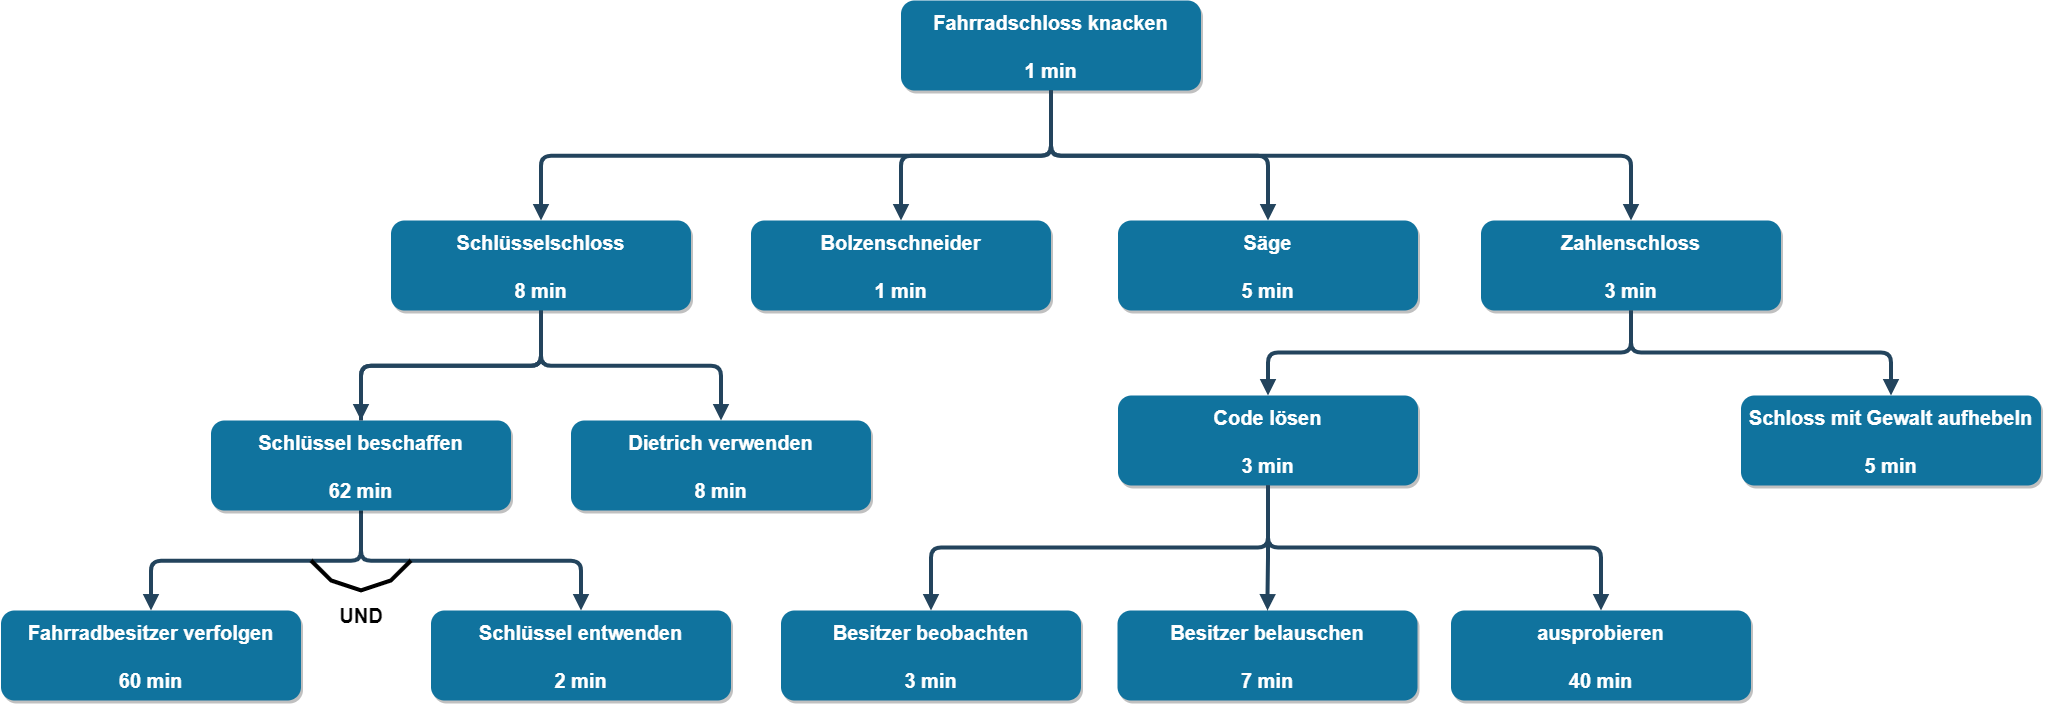

The diagram above was exported from draw.io. Its source (the exported page's mxGraphModel, read from the mxfile embedded in the PNG):
<mxGraphModel dx="3056.5" dy="898" grid="1" gridSize="10" guides="1" tooltips="1" connect="1" arrows="1" fold="1" page="1" pageScale="1.5" pageWidth="1169" pageHeight="827" background="none" math="0" shadow="0">
  <root>
    <mxCell id="0" />
    <mxCell id="1" parent="0" />
    <mxCell id="2" value="Fahrradschloss knacken&#10;&#10;1 min" style="rounded=1;fillColor=#10739E;strokeColor=none;shadow=1;gradientColor=none;fontStyle=1;fontColor=#FFFFFF;fontSize=20;" parent="1" vertex="1">
      <mxGeometry x="660" y="180" width="300" height="90" as="geometry" />
    </mxCell>
    <mxCell id="29" value="" style="edgeStyle=elbowEdgeStyle;elbow=vertical;strokeWidth=4;endArrow=block;endFill=1;fontStyle=1;strokeColor=#23445D;entryX=0.5;entryY=0;entryDx=0;entryDy=0;" parent="1" source="2" target="jnRn10G6-NFVxzJUMvvq-63" edge="1">
      <mxGeometry x="22" y="165.5" width="100" height="100" as="geometry">
        <mxPoint x="22" y="265.5" as="sourcePoint" />
        <mxPoint x="400" y="340" as="targetPoint" />
      </mxGeometry>
    </mxCell>
    <mxCell id="31" value="" style="edgeStyle=elbowEdgeStyle;elbow=vertical;strokeWidth=4;endArrow=block;endFill=1;fontStyle=1;strokeColor=#23445D;entryX=0.5;entryY=0;entryDx=0;entryDy=0;exitX=0.5;exitY=1;exitDx=0;exitDy=0;" parent="1" source="jnRn10G6-NFVxzJUMvvq-63" target="jnRn10G6-NFVxzJUMvvq-50" edge="1">
      <mxGeometry x="22" y="165.5" width="100" height="100" as="geometry">
        <mxPoint x="400" y="410" as="sourcePoint" />
        <mxPoint x="150.00000000000023" y="550" as="targetPoint" />
      </mxGeometry>
    </mxCell>
    <mxCell id="FU3w9G96KDU8DLYOYFpc-55" value="Zahlenschloss&#10;&#10;3 min" style="rounded=1;fillColor=#10739E;strokeColor=none;shadow=1;gradientColor=none;fontStyle=1;fontColor=#FFFFFF;fontSize=20;" parent="1" vertex="1">
      <mxGeometry x="1240" y="400" width="300" height="90" as="geometry" />
    </mxCell>
    <mxCell id="FU3w9G96KDU8DLYOYFpc-56" value="" style="edgeStyle=elbowEdgeStyle;elbow=vertical;strokeWidth=4;endArrow=block;endFill=1;fontStyle=1;strokeColor=#23445D;exitX=0.5;exitY=1;exitDx=0;exitDy=0;entryX=0.5;entryY=0;entryDx=0;entryDy=0;" parent="1" source="2" target="FU3w9G96KDU8DLYOYFpc-55" edge="1">
      <mxGeometry x="32" y="175.5" width="100" height="100" as="geometry">
        <mxPoint x="782" y="275.5" as="sourcePoint" />
        <mxPoint x="500" y="350" as="targetPoint" />
      </mxGeometry>
    </mxCell>
    <mxCell id="FU3w9G96KDU8DLYOYFpc-57" value="Bolzenschneider&#10;&#10;1 min" style="rounded=1;fillColor=#10739E;strokeColor=none;shadow=1;gradientColor=none;fontStyle=1;fontColor=#FFFFFF;fontSize=20;" parent="1" vertex="1">
      <mxGeometry x="510" y="400" width="300" height="90" as="geometry" />
    </mxCell>
    <mxCell id="FU3w9G96KDU8DLYOYFpc-58" value="" style="edgeStyle=elbowEdgeStyle;elbow=vertical;strokeWidth=4;endArrow=block;endFill=1;fontStyle=1;strokeColor=#23445D;exitX=0.5;exitY=1;exitDx=0;exitDy=0;entryX=0.5;entryY=0;entryDx=0;entryDy=0;" parent="1" source="2" target="FU3w9G96KDU8DLYOYFpc-57" edge="1">
      <mxGeometry x="42" y="185.5" width="100" height="100" as="geometry">
        <mxPoint x="782" y="275.5" as="sourcePoint" />
        <mxPoint x="1100" y="347.75" as="targetPoint" />
      </mxGeometry>
    </mxCell>
    <mxCell id="FU3w9G96KDU8DLYOYFpc-59" value="Säge&#10;&#10;5 min" style="rounded=1;fillColor=#10739E;strokeColor=none;shadow=1;gradientColor=none;fontStyle=1;fontColor=#FFFFFF;fontSize=20;" parent="1" vertex="1">
      <mxGeometry x="877" y="400" width="300" height="90" as="geometry" />
    </mxCell>
    <mxCell id="FU3w9G96KDU8DLYOYFpc-60" value="" style="edgeStyle=elbowEdgeStyle;elbow=vertical;strokeWidth=4;endArrow=block;endFill=1;fontStyle=1;strokeColor=#23445D;exitX=0.5;exitY=1;exitDx=0;exitDy=0;entryX=0.5;entryY=0;entryDx=0;entryDy=0;" parent="1" source="2" target="FU3w9G96KDU8DLYOYFpc-59" edge="1">
      <mxGeometry x="42" y="185.5" width="100" height="100" as="geometry">
        <mxPoint x="782" y="275.5" as="sourcePoint" />
        <mxPoint x="1200" y="350" as="targetPoint" />
      </mxGeometry>
    </mxCell>
    <mxCell id="FU3w9G96KDU8DLYOYFpc-62" value="Fahrradbesitzer verfolgen&#10;&#10;60 min" style="rounded=1;fillColor=#10739E;strokeColor=none;shadow=1;gradientColor=none;fontStyle=1;fontColor=#FFFFFF;fontSize=20;" parent="1" vertex="1">
      <mxGeometry x="-240" y="790" width="300" height="90" as="geometry" />
    </mxCell>
    <mxCell id="FU3w9G96KDU8DLYOYFpc-63" value="" style="edgeStyle=elbowEdgeStyle;elbow=vertical;strokeWidth=4;endArrow=block;endFill=1;fontStyle=1;strokeColor=#23445D;entryX=0.5;entryY=0;entryDx=0;entryDy=0;exitX=0.5;exitY=1;exitDx=0;exitDy=0;" parent="1" source="jnRn10G6-NFVxzJUMvvq-50" target="FU3w9G96KDU8DLYOYFpc-62" edge="1">
      <mxGeometry x="32" y="235.5" width="100" height="100" as="geometry">
        <mxPoint x="150.00000000000023" y="620" as="sourcePoint" />
        <mxPoint x="160" y="550" as="targetPoint" />
      </mxGeometry>
    </mxCell>
    <mxCell id="FU3w9G96KDU8DLYOYFpc-65" value="" style="edgeStyle=elbowEdgeStyle;elbow=vertical;strokeWidth=4;endArrow=block;endFill=1;fontStyle=1;strokeColor=#23445D;entryX=0.5;entryY=0;entryDx=0;entryDy=0;exitX=0.5;exitY=1;exitDx=0;exitDy=0;startArrow=none;" parent="1" source="jnRn10G6-NFVxzJUMvvq-50" target="jnRn10G6-NFVxzJUMvvq-62" edge="1">
      <mxGeometry x="32" y="175.5" width="100" height="100" as="geometry">
        <mxPoint x="400" y="410" as="sourcePoint" />
        <mxPoint x="400" y="550" as="targetPoint" />
      </mxGeometry>
    </mxCell>
    <mxCell id="FU3w9G96KDU8DLYOYFpc-67" value="" style="edgeStyle=elbowEdgeStyle;elbow=vertical;strokeWidth=4;endArrow=block;endFill=1;fontStyle=1;strokeColor=#23445D;entryX=0.5;entryY=0;entryDx=0;entryDy=0;exitX=0.5;exitY=1;exitDx=0;exitDy=0;" parent="1" source="jnRn10G6-NFVxzJUMvvq-63" target="jnRn10G6-NFVxzJUMvvq-52" edge="1">
      <mxGeometry x="32" y="175.5" width="100" height="100" as="geometry">
        <mxPoint x="400" y="410" as="sourcePoint" />
        <mxPoint x="660" y="550" as="targetPoint" />
      </mxGeometry>
    </mxCell>
    <mxCell id="FU3w9G96KDU8DLYOYFpc-68" value="Code lösen&#10;&#10;3 min" style="rounded=1;fillColor=#10739E;strokeColor=none;shadow=1;gradientColor=none;fontStyle=1;fontColor=#FFFFFF;fontSize=20;" parent="1" vertex="1">
      <mxGeometry x="877" y="575" width="300" height="90" as="geometry" />
    </mxCell>
    <mxCell id="FU3w9G96KDU8DLYOYFpc-69" value="" style="edgeStyle=elbowEdgeStyle;elbow=vertical;strokeWidth=4;endArrow=block;endFill=1;fontStyle=1;strokeColor=#23445D;entryX=0.5;entryY=0;entryDx=0;entryDy=0;exitX=0.5;exitY=1;exitDx=0;exitDy=0;" parent="1" source="FU3w9G96KDU8DLYOYFpc-55" target="FU3w9G96KDU8DLYOYFpc-68" edge="1">
      <mxGeometry x="42" y="185.5" width="100" height="100" as="geometry">
        <mxPoint x="410" y="420" as="sourcePoint" />
        <mxPoint x="670" y="560" as="targetPoint" />
      </mxGeometry>
    </mxCell>
    <mxCell id="FU3w9G96KDU8DLYOYFpc-72" value="Schloss mit Gewalt aufhebeln&#10;&#10;5 min" style="rounded=1;fillColor=#10739E;strokeColor=none;shadow=1;gradientColor=none;fontStyle=1;fontColor=#FFFFFF;fontSize=20;" parent="1" vertex="1">
      <mxGeometry x="1500" y="575" width="300" height="90" as="geometry" />
    </mxCell>
    <mxCell id="FU3w9G96KDU8DLYOYFpc-73" value="" style="edgeStyle=elbowEdgeStyle;elbow=vertical;strokeWidth=4;endArrow=block;endFill=1;fontStyle=1;strokeColor=#23445D;exitX=0.5;exitY=1;exitDx=0;exitDy=0;entryX=0.5;entryY=0;entryDx=0;entryDy=0;" parent="1" source="FU3w9G96KDU8DLYOYFpc-55" target="FU3w9G96KDU8DLYOYFpc-72" edge="1">
      <mxGeometry x="62" y="205.5" width="100" height="100" as="geometry">
        <mxPoint x="1150" y="420" as="sourcePoint" />
        <mxPoint x="1240" y="560" as="targetPoint" />
      </mxGeometry>
    </mxCell>
    <mxCell id="FU3w9G96KDU8DLYOYFpc-74" value="Besitzer beobachten&#10;&#10;3 min" style="rounded=1;fillColor=#10739E;strokeColor=none;shadow=1;gradientColor=none;fontStyle=1;fontColor=#FFFFFF;fontSize=20;" parent="1" vertex="1">
      <mxGeometry x="540" y="790" width="300" height="90" as="geometry" />
    </mxCell>
    <mxCell id="FU3w9G96KDU8DLYOYFpc-75" value="Besitzer belauschen&#10;&#10;7 min" style="rounded=1;fillColor=#10739E;strokeColor=none;shadow=1;gradientColor=none;fontStyle=1;fontColor=#FFFFFF;fontSize=20;" parent="1" vertex="1">
      <mxGeometry x="876.5" y="790" width="300" height="90" as="geometry" />
    </mxCell>
    <mxCell id="FU3w9G96KDU8DLYOYFpc-77" value="" style="edgeStyle=elbowEdgeStyle;elbow=vertical;strokeWidth=4;endArrow=block;endFill=1;fontStyle=1;strokeColor=#23445D;entryX=0.5;entryY=0;entryDx=0;entryDy=0;exitX=0.5;exitY=1;exitDx=0;exitDy=0;" parent="1" source="FU3w9G96KDU8DLYOYFpc-68" target="FU3w9G96KDU8DLYOYFpc-74" edge="1">
      <mxGeometry x="-258" y="605.5" width="100" height="100" as="geometry">
        <mxPoint x="840" y="830" as="sourcePoint" />
        <mxPoint x="686.75" y="970" as="targetPoint" />
      </mxGeometry>
    </mxCell>
    <mxCell id="FU3w9G96KDU8DLYOYFpc-78" value="" style="edgeStyle=elbowEdgeStyle;elbow=vertical;strokeWidth=4;endArrow=block;endFill=1;fontStyle=1;strokeColor=#23445D;entryX=0.5;entryY=0;entryDx=0;entryDy=0;exitX=0.5;exitY=1;exitDx=0;exitDy=0;" parent="1" source="FU3w9G96KDU8DLYOYFpc-68" target="FU3w9G96KDU8DLYOYFpc-75" edge="1">
      <mxGeometry x="62" y="205.5" width="100" height="100" as="geometry">
        <mxPoint x="1160" y="430" as="sourcePoint" />
        <mxPoint x="1006.75" y="570" as="targetPoint" />
      </mxGeometry>
    </mxCell>
    <mxCell id="FU3w9G96KDU8DLYOYFpc-79" value="" style="edgeStyle=elbowEdgeStyle;elbow=vertical;strokeWidth=4;endArrow=block;endFill=1;fontStyle=1;strokeColor=#23445D;entryX=0.5;entryY=0;entryDx=0;entryDy=0;exitX=0.5;exitY=1;exitDx=0;exitDy=0;" parent="1" source="FU3w9G96KDU8DLYOYFpc-68" target="jnRn10G6-NFVxzJUMvvq-58" edge="1">
      <mxGeometry x="72" y="215.5" width="100" height="100" as="geometry">
        <mxPoint x="1170" y="440" as="sourcePoint" />
        <mxPoint x="1260" y="730" as="targetPoint" />
      </mxGeometry>
    </mxCell>
    <mxCell id="jnRn10G6-NFVxzJUMvvq-52" value="Dietrich verwenden&#10;&#10;8 min" style="rounded=1;fillColor=#10739E;strokeColor=none;shadow=1;gradientColor=none;fontStyle=1;fontColor=#FFFFFF;fontSize=20;" parent="1" vertex="1">
      <mxGeometry x="330" y="600" width="300" height="90" as="geometry" />
    </mxCell>
    <mxCell id="jnRn10G6-NFVxzJUMvvq-58" value="ausprobieren&#10;&#10;40 min" style="rounded=1;fillColor=#10739E;strokeColor=none;shadow=1;gradientColor=none;fontStyle=1;fontColor=#FFFFFF;fontSize=20;" parent="1" vertex="1">
      <mxGeometry x="1210" y="790" width="300" height="90" as="geometry" />
    </mxCell>
    <mxCell id="jnRn10G6-NFVxzJUMvvq-62" value="Schlüssel entwenden&#10;&#10;2 min" style="rounded=1;fillColor=#10739E;strokeColor=none;shadow=1;gradientColor=none;fontStyle=1;fontColor=#FFFFFF;fontSize=20;" parent="1" vertex="1">
      <mxGeometry x="190" y="790" width="300" height="90" as="geometry" />
    </mxCell>
    <mxCell id="jnRn10G6-NFVxzJUMvvq-63" value="Schlüsselschloss&#10;&#10;8 min" style="rounded=1;fillColor=#10739E;strokeColor=none;shadow=1;gradientColor=none;fontStyle=1;fontColor=#FFFFFF;fontSize=20;" parent="1" vertex="1">
      <mxGeometry x="150" y="400" width="300" height="90" as="geometry" />
    </mxCell>
    <mxCell id="jnRn10G6-NFVxzJUMvvq-50" value="Schlüssel beschaffen&#10;&#10;62 min" style="rounded=1;fillColor=#10739E;strokeColor=none;shadow=1;gradientColor=none;fontStyle=1;fontColor=#FFFFFF;fontSize=20;" parent="1" vertex="1">
      <mxGeometry x="-30" y="600" width="300" height="90" as="geometry" />
    </mxCell>
    <mxCell id="jnRn10G6-NFVxzJUMvvq-64" value="" style="edgeStyle=elbowEdgeStyle;elbow=vertical;strokeWidth=4;endArrow=none;endFill=1;fontStyle=1;strokeColor=#23445D;entryX=0.5;entryY=0;entryDx=0;entryDy=0;exitX=0.5;exitY=1;exitDx=0;exitDy=0;" parent="1" source="jnRn10G6-NFVxzJUMvvq-63" target="jnRn10G6-NFVxzJUMvvq-50" edge="1">
      <mxGeometry x="32" y="175.5" width="100" height="100" as="geometry">
        <mxPoint x="360" y="440.0000000000002" as="sourcePoint" />
        <mxPoint x="400" y="660" as="targetPoint" />
      </mxGeometry>
    </mxCell>
    <mxCell id="uGyTiWQYkLQawKGymf-T-32" value="" style="endArrow=none;html=1;rounded=0;strokeWidth=4;" edge="1" parent="1">
      <mxGeometry width="50" height="50" relative="1" as="geometry">
        <mxPoint x="70" y="740" as="sourcePoint" />
        <mxPoint x="170" y="740" as="targetPoint" />
        <Array as="points">
          <mxPoint x="90" y="760" />
          <mxPoint x="120" y="770" />
          <mxPoint x="150" y="760" />
        </Array>
      </mxGeometry>
    </mxCell>
    <mxCell id="uGyTiWQYkLQawKGymf-T-33" value="&lt;font style=&quot;font-size: 20px;&quot;&gt;&lt;b&gt;UND&lt;/b&gt;&lt;/font&gt;" style="text;html=1;strokeColor=none;fillColor=none;align=center;verticalAlign=middle;whiteSpace=wrap;rounded=0;" vertex="1" parent="1">
      <mxGeometry x="90" y="780" width="60" height="30" as="geometry" />
    </mxCell>
  </root>
</mxGraphModel>